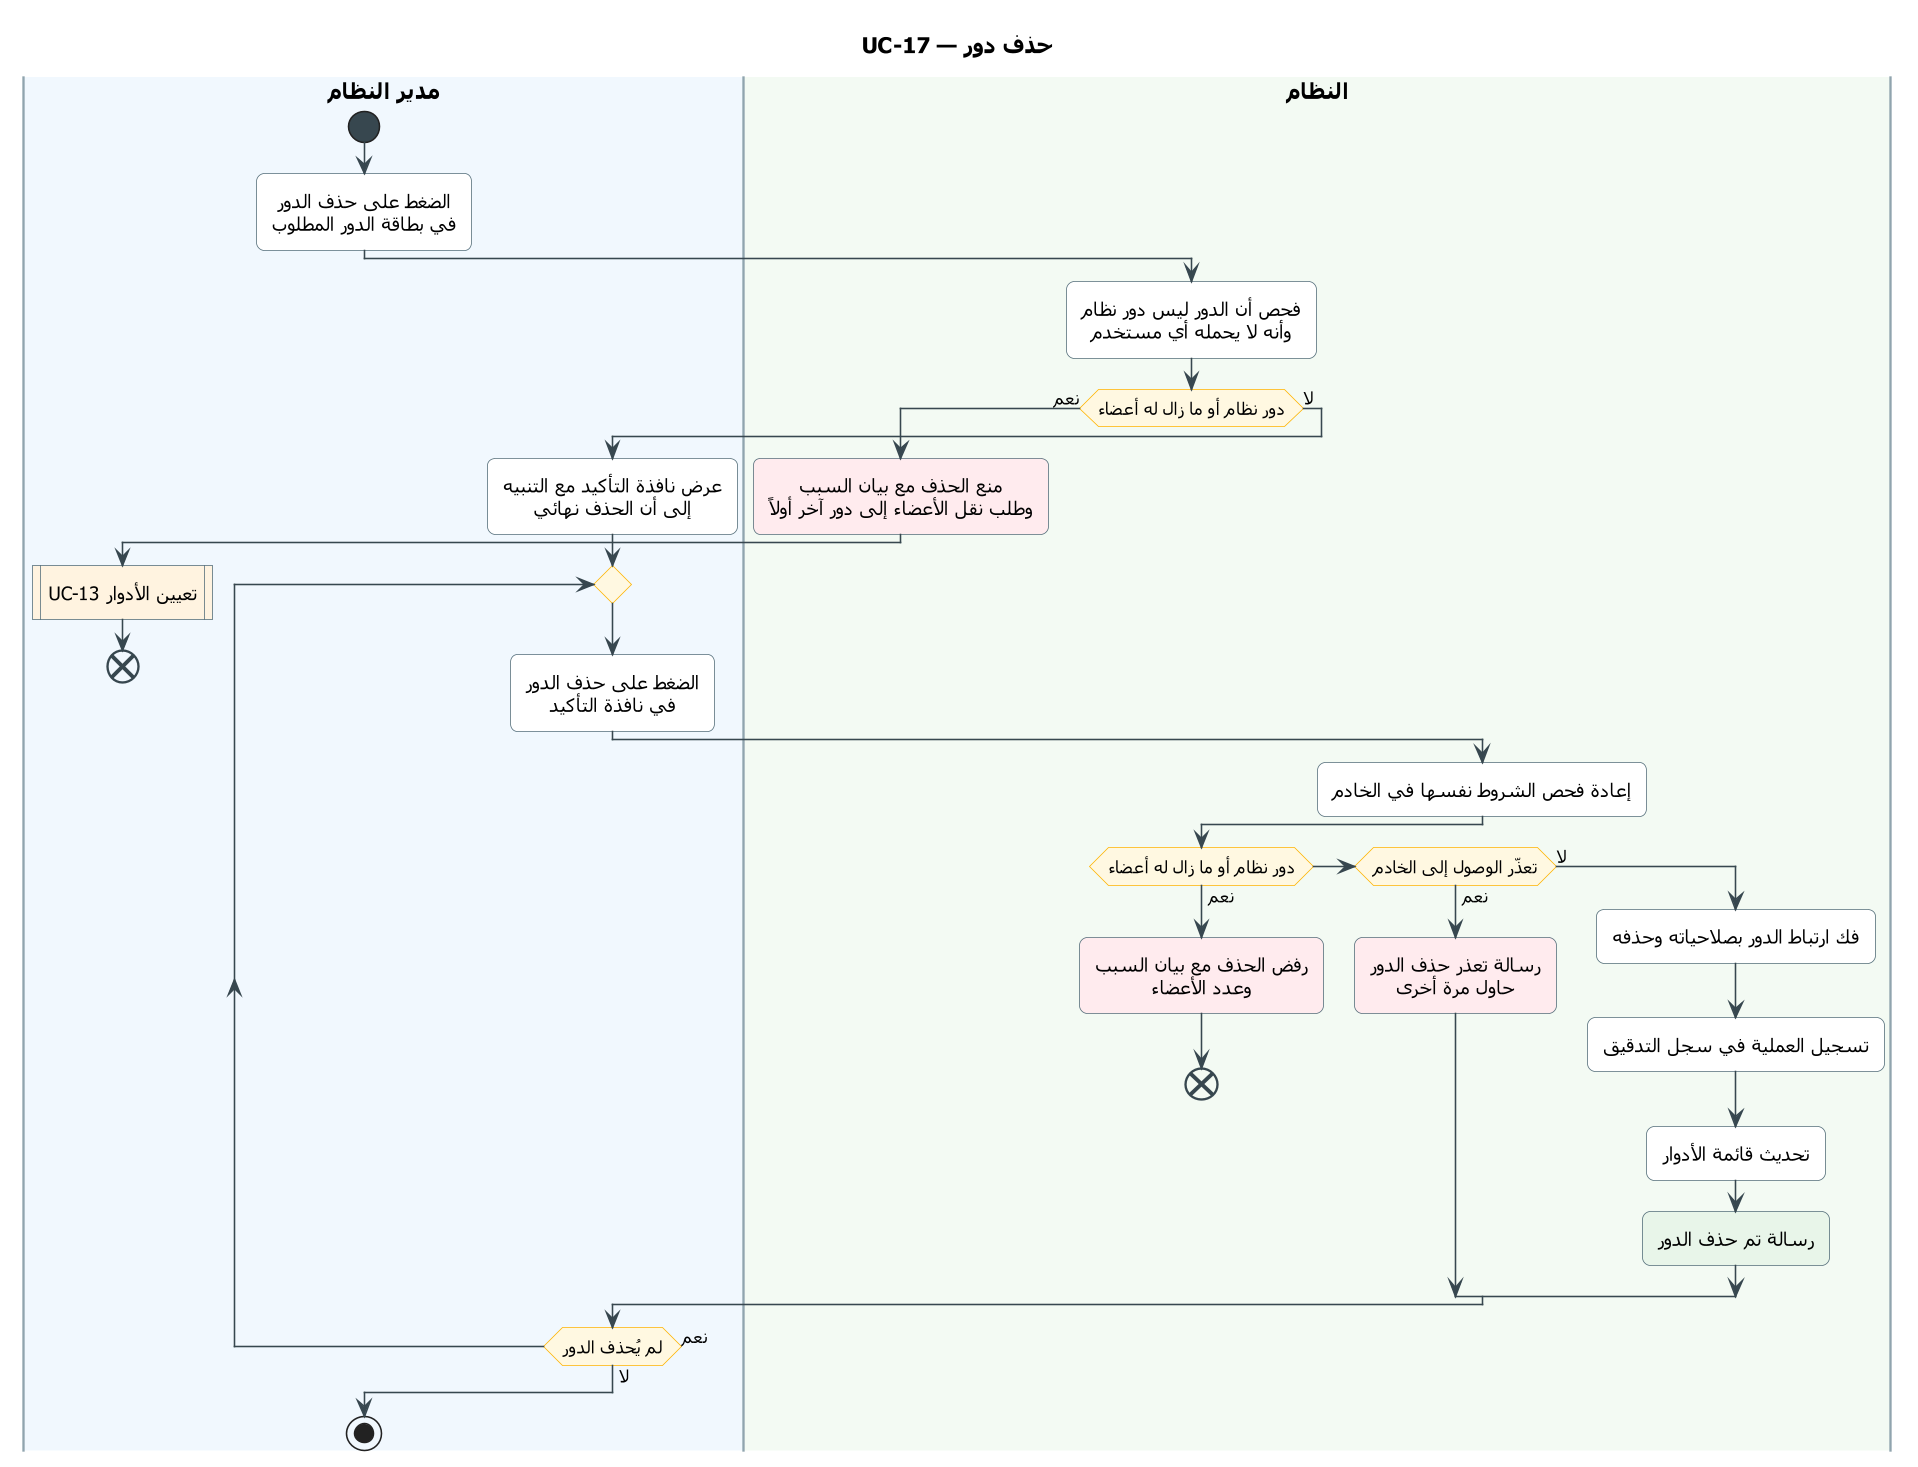

The diagram above was rendered by PlantUML. Its source (embedded in the PNG):
@startuml UC-17
skinparam dpi 150
' ===== النمط الموحّد (انسخه مع المخطط) =====
skinparam defaultFontName Tahoma
skinparam shadowing false
skinparam roundcorner 10
skinparam defaultTextAlignment center
skinparam ArrowColor #37474F
skinparam ActivityBackgroundColor #FFFFFF
skinparam ActivityBorderColor #546E7A
skinparam ActivityDiamondBackgroundColor #FFF8E1
skinparam ActivityDiamondBorderColor #FFB300
skinparam ActivityStartColor #37474F
skinparam ActivityEndColor #37474F
skinparam ActivityBarColor #37474F
skinparam NoteBackgroundColor #FFF8E1
skinparam NoteBorderColor #FFB300
skinparam SwimlaneBorderColor #90A4AE
skinparam SwimlaneTitleFontSize 14
skinparam SwimlaneTitleFontStyle bold
' ===== المخطط =====
title UC-17 — حذف دور

|#F1F8FE|مدير النظام|
|#F3FAF3|النظام|
|مدير النظام|
start
:الضغط على حذف الدور
في بطاقة الدور المطلوب;
|النظام|
:فحص أن الدور ليس دور نظام
وأنه لا يحمله أي مستخدم;
if (دور نظام أو ما زال له أعضاء) then (نعم)
  #FFEBEE:منع الحذف مع بيان السبب
  وطلب نقل الأعضاء إلى دور آخر أولاً;
  |مدير النظام|
  #FFF3E0:UC-13 تعيين الأدوار|
  end
else (لا)
  :عرض نافذة التأكيد مع التنبيه
  إلى أن الحذف نهائي;
  repeat
    |مدير النظام|
    :الضغط على حذف الدور
    في نافذة التأكيد;
    |النظام|
    :إعادة فحص الشروط نفسها في الخادم;
    if (دور نظام أو ما زال له أعضاء) then (نعم)
      #FFEBEE:رفض الحذف مع بيان السبب
      وعدد الأعضاء;
      end
    elseif (تعذّر الوصول إلى الخادم) then (نعم)
      #FFEBEE:رسالة تعذر حذف الدور
      حاول مرة أخرى;
    else (لا)
      :فك ارتباط الدور بصلاحياته وحذفه;
      :تسجيل العملية في سجل التدقيق;
      :تحديث قائمة الأدوار;
      #E8F5E9:رسالة تم حذف الدور;
    endif
    |مدير النظام|
  repeat while (لم يُحذف الدور) is (نعم) not (لا)
endif
stop
@enduml